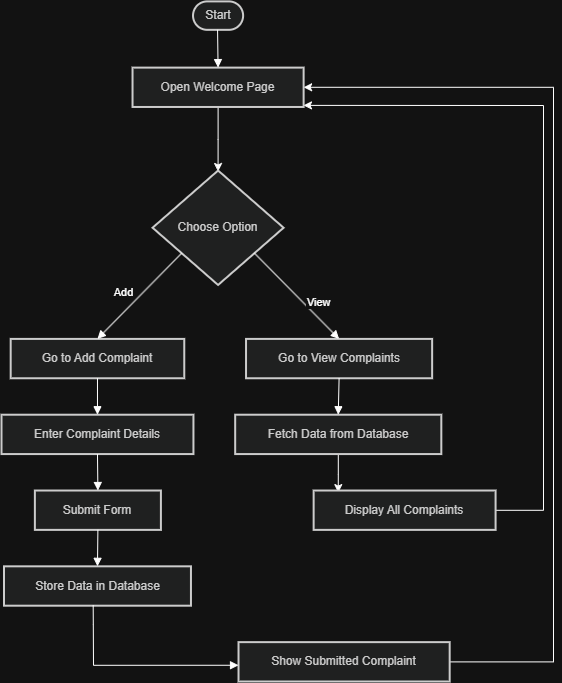

The diagram above was exported from draw.io. Its source (the exported page's mxGraphModel, read from the mxfile embedded in the PNG):
<mxGraphModel dx="2084" dy="1124" grid="1" gridSize="10" guides="1" tooltips="1" connect="1" arrows="1" fold="1" page="1" pageScale="1" pageWidth="850" pageHeight="1100" math="0" shadow="0">
  <root>
    <mxCell id="0" />
    <mxCell id="1" parent="0" />
    <mxCell id="Kz4QY5QHDx0N9yJlqf_l-211" connectable="0" parent="1" style="group" value="" vertex="1">
      <mxGeometry height="680.1" width="555" x="148" y="149.9" as="geometry" />
    </mxCell>
    <mxCell id="Kz4QY5QHDx0N9yJlqf_l-202" connectable="0" parent="Kz4QY5QHDx0N9yJlqf_l-211" style="group" value="" vertex="1">
      <mxGeometry height="651.6719900013886" width="555" y="28.428009998611298" as="geometry" />
    </mxCell>
    <mxCell id="Kz4QY5QHDx0N9yJlqf_l-206" edge="1" parent="Kz4QY5QHDx0N9yJlqf_l-202" source="Kz4QY5QHDx0N9yJlqf_l-180" style="edgeStyle=orthogonalEdgeStyle;rounded=0;orthogonalLoop=1;jettySize=auto;html=1;">
      <mxGeometry relative="1" as="geometry">
        <mxPoint x="216.5748872180452" y="141.66782391334536" as="targetPoint" />
      </mxGeometry>
    </mxCell>
    <mxCell id="Kz4QY5QHDx0N9yJlqf_l-180" parent="Kz4QY5QHDx0N9yJlqf_l-202" style="whiteSpace=wrap;strokeWidth=2;fillColor=light-dark(#eeeeee,#1f2020);strokeColor=light-dark(#999999,#cccccc);fontColor=light-dark(#333333,#cccccc);" value="Open Welcome Page" vertex="1">
      <mxGeometry height="39.36273765109058" width="171.09022556390977" x="131.02977443609024" y="37.77929071186048" as="geometry" />
    </mxCell>
    <mxCell id="Kz4QY5QHDx0N9yJlqf_l-181" parent="Kz4QY5QHDx0N9yJlqf_l-202" style="rhombus;strokeWidth=2;whiteSpace=wrap;fillColor=light-dark(#eeeeee,#1f2020);strokeColor=light-dark(#999999,#cccccc);fontColor=light-dark(#333333,#cccccc);" value="Choose Option" vertex="1">
      <mxGeometry height="114.44351502261523" width="131.0300751879699" x="151.06015037593986" y="140.68534012334226" as="geometry" />
    </mxCell>
    <mxCell id="Kz4QY5QHDx0N9yJlqf_l-182" parent="Kz4QY5QHDx0N9yJlqf_l-202" style="whiteSpace=wrap;strokeWidth=2;fillColor=light-dark(#eeeeee,#1f2020);strokeColor=light-dark(#999999,#cccccc);fontColor=light-dark(#333333,#cccccc);" value="Go to Add Complaint" vertex="1">
      <mxGeometry height="39.36273765109058" width="173.593984962406" x="9.180451127819548" y="309.07038451967423" as="geometry" />
    </mxCell>
    <mxCell id="Kz4QY5QHDx0N9yJlqf_l-183" parent="Kz4QY5QHDx0N9yJlqf_l-202" style="whiteSpace=wrap;strokeWidth=2;fillColor=light-dark(#eeeeee,#1f2020);strokeColor=light-dark(#999999,#cccccc);fontColor=light-dark(#333333,#cccccc);" value="Enter Complaint Details" vertex="1">
      <mxGeometry height="39.36273765109058" width="191.95488721804512" y="384.88010147733013" as="geometry" />
    </mxCell>
    <mxCell id="Kz4QY5QHDx0N9yJlqf_l-184" parent="Kz4QY5QHDx0N9yJlqf_l-202" style="whiteSpace=wrap;strokeWidth=2;fillColor=light-dark(#eeeeee,#1f2020);strokeColor=light-dark(#999999,#cccccc);fontColor=light-dark(#333333,#cccccc);" value="Submit Form" vertex="1">
      <mxGeometry height="39.36273765109058" width="126.02255639097744" x="33.38345864661654" y="460.6898184349861" as="geometry" />
    </mxCell>
    <mxCell id="Kz4QY5QHDx0N9yJlqf_l-185" parent="Kz4QY5QHDx0N9yJlqf_l-202" style="whiteSpace=wrap;strokeWidth=2;fillColor=light-dark(#eeeeee,#1f2020);strokeColor=light-dark(#999999,#cccccc);fontColor=light-dark(#333333,#cccccc);" value="Store Data in Database" vertex="1">
      <mxGeometry height="39.36273765109058" width="186.94736842105263" x="2.5037593984962405" y="536.4995353926421" as="geometry" />
    </mxCell>
    <mxCell id="Kz4QY5QHDx0N9yJlqf_l-204" edge="1" parent="Kz4QY5QHDx0N9yJlqf_l-202" source="Kz4QY5QHDx0N9yJlqf_l-186" style="edgeStyle=orthogonalEdgeStyle;rounded=0;orthogonalLoop=1;jettySize=auto;html=1;entryX=1;entryY=0.5;entryDx=0;entryDy=0;" target="Kz4QY5QHDx0N9yJlqf_l-180">
      <mxGeometry relative="1" as="geometry">
        <Array as="points">
          <mxPoint x="552" y="631.8384946535202" />
          <mxPoint x="552" y="57.61158172476044" />
        </Array>
        <mxPoint x="522" y="54.65225217607579" as="targetPoint" />
      </mxGeometry>
    </mxCell>
    <mxCell id="Kz4QY5QHDx0N9yJlqf_l-186" parent="Kz4QY5QHDx0N9yJlqf_l-202" style="whiteSpace=wrap;strokeWidth=2;fillColor=light-dark(#eeeeee,#1f2020);strokeColor=light-dark(#999999,#cccccc);fontColor=light-dark(#333333,#cccccc);" value="Show Submitted Complaint" vertex="1">
      <mxGeometry height="39.36273765109058" width="211.15037593984962" x="237.02255639097746" y="612.3092523502979" as="geometry" />
    </mxCell>
    <mxCell id="Kz4QY5QHDx0N9yJlqf_l-187" parent="Kz4QY5QHDx0N9yJlqf_l-202" style="whiteSpace=wrap;strokeWidth=2;fillColor=light-dark(#eeeeee,#1f2020);strokeColor=light-dark(#999999,#cccccc);fontColor=light-dark(#333333,#cccccc);" value="Go to View Complaints" vertex="1">
      <mxGeometry height="39.36273765109058" width="186.11278195488723" x="244.53383458646616" y="309.07038451967423" as="geometry" />
    </mxCell>
    <mxCell id="Kz4QY5QHDx0N9yJlqf_l-210" edge="1" parent="Kz4QY5QHDx0N9yJlqf_l-202" source="Kz4QY5QHDx0N9yJlqf_l-188" style="edgeStyle=orthogonalEdgeStyle;rounded=0;orthogonalLoop=1;jettySize=auto;html=1;">
      <mxGeometry relative="1" as="geometry">
        <mxPoint x="336.7556390977444" y="462.781558116928" as="targetPoint" />
      </mxGeometry>
    </mxCell>
    <mxCell id="Kz4QY5QHDx0N9yJlqf_l-188" parent="Kz4QY5QHDx0N9yJlqf_l-202" style="whiteSpace=wrap;strokeWidth=2;fillColor=light-dark(#eeeeee,#1f2020);strokeColor=light-dark(#999999,#cccccc);fontColor=light-dark(#333333,#cccccc);" value="Fetch Data from Database" vertex="1">
      <mxGeometry height="39.36273765109058" width="206.14285714285714" x="233.68421052631578" y="384.88010147733013" as="geometry" />
    </mxCell>
    <mxCell id="Kz4QY5QHDx0N9yJlqf_l-205" edge="1" parent="Kz4QY5QHDx0N9yJlqf_l-202" source="Kz4QY5QHDx0N9yJlqf_l-189" style="edgeStyle=orthogonalEdgeStyle;rounded=0;orthogonalLoop=1;jettySize=auto;html=1;">
      <mxGeometry relative="1" as="geometry">
        <Array as="points">
          <mxPoint x="542" y="480.72614914595187" />
          <mxPoint x="542" y="75.55617275378418" />
        </Array>
        <mxPoint x="302" y="75.55617275378418" as="targetPoint" />
      </mxGeometry>
    </mxCell>
    <mxCell id="Kz4QY5QHDx0N9yJlqf_l-189" parent="Kz4QY5QHDx0N9yJlqf_l-202" style="whiteSpace=wrap;strokeWidth=2;fillColor=light-dark(#eeeeee,#1f2020);strokeColor=light-dark(#999999,#cccccc);fontColor=light-dark(#333333,#cccccc);" value="Display All Complaints" vertex="1">
      <mxGeometry height="39.36273765109058" width="181.93984962406014" x="312.1353383458647" y="460.6898184349861" as="geometry" />
    </mxCell>
    <mxCell id="Kz4QY5QHDx0N9yJlqf_l-192" edge="1" parent="Kz4QY5QHDx0N9yJlqf_l-202" source="Kz4QY5QHDx0N9yJlqf_l-181" style="startArrow=none;endArrow=block;exitX=0;exitY=0.9;entryX=0.5;entryY=0.01;rounded=0;" target="Kz4QY5QHDx0N9yJlqf_l-182" value="Add">
      <mxGeometry relative="1" x="0.122" y="-14" as="geometry">
        <mxPoint as="offset" />
      </mxGeometry>
    </mxCell>
    <mxCell id="Kz4QY5QHDx0N9yJlqf_l-193" edge="1" parent="Kz4QY5QHDx0N9yJlqf_l-202" source="Kz4QY5QHDx0N9yJlqf_l-182" style="curved=1;startArrow=none;endArrow=block;exitX=0.5;exitY=1.01;entryX=0.5;entryY=0.01;rounded=0;" target="Kz4QY5QHDx0N9yJlqf_l-183" value="">
      <mxGeometry relative="1" as="geometry">
        <Array as="points" />
      </mxGeometry>
    </mxCell>
    <mxCell id="Kz4QY5QHDx0N9yJlqf_l-194" edge="1" parent="Kz4QY5QHDx0N9yJlqf_l-202" source="Kz4QY5QHDx0N9yJlqf_l-183" style="curved=1;startArrow=none;endArrow=block;exitX=0.5;exitY=1.01;entryX=0.5;entryY=0.01;rounded=0;" target="Kz4QY5QHDx0N9yJlqf_l-184" value="">
      <mxGeometry relative="1" as="geometry">
        <Array as="points" />
      </mxGeometry>
    </mxCell>
    <mxCell id="Kz4QY5QHDx0N9yJlqf_l-195" edge="1" parent="Kz4QY5QHDx0N9yJlqf_l-202" source="Kz4QY5QHDx0N9yJlqf_l-184" style="curved=1;startArrow=none;endArrow=block;exitX=0.5;exitY=1.01;entryX=0.5;entryY=0.01;rounded=0;" target="Kz4QY5QHDx0N9yJlqf_l-185" value="">
      <mxGeometry relative="1" as="geometry">
        <Array as="points" />
      </mxGeometry>
    </mxCell>
    <mxCell id="Kz4QY5QHDx0N9yJlqf_l-196" edge="1" parent="Kz4QY5QHDx0N9yJlqf_l-202" source="Kz4QY5QHDx0N9yJlqf_l-185" style="startArrow=none;endArrow=block;exitX=0.477;exitY=0.988;entryX=0;entryY=0.1;rounded=0;edgeStyle=orthogonalEdgeStyle;exitDx=0;exitDy=0;exitPerimeter=0;" value="">
      <mxGeometry relative="1" as="geometry">
        <Array as="points">
          <mxPoint x="92" y="595.0048604360504" />
          <mxPoint x="92" y="635.6163032912094" />
        </Array>
        <mxPoint x="95.97744360902243" y="595.0440964015994" as="sourcePoint" />
        <mxPoint x="237.02255639097746" y="635.4273494732737" as="targetPoint" />
      </mxGeometry>
    </mxCell>
    <mxCell id="Kz4QY5QHDx0N9yJlqf_l-198" edge="1" parent="Kz4QY5QHDx0N9yJlqf_l-202" source="Kz4QY5QHDx0N9yJlqf_l-181" style="startArrow=none;endArrow=block;exitX=1;exitY=0.9;entryX=0.5;entryY=0.01;rounded=0;" target="Kz4QY5QHDx0N9yJlqf_l-187" value="View">
      <mxGeometry relative="1" x="0.3422" y="12" as="geometry">
        <mxPoint as="offset" />
      </mxGeometry>
    </mxCell>
    <mxCell id="Kz4QY5QHDx0N9yJlqf_l-199" edge="1" parent="Kz4QY5QHDx0N9yJlqf_l-202" source="Kz4QY5QHDx0N9yJlqf_l-187" style="curved=1;startArrow=none;endArrow=block;exitX=0.5;exitY=1.01;entryX=0.5;entryY=0.01;rounded=0;" target="Kz4QY5QHDx0N9yJlqf_l-188" value="">
      <mxGeometry relative="1" as="geometry">
        <Array as="points" />
      </mxGeometry>
    </mxCell>
    <mxCell id="Kz4QY5QHDx0N9yJlqf_l-179" parent="Kz4QY5QHDx0N9yJlqf_l-211" style="rounded=1;whiteSpace=wrap;arcSize=50;strokeWidth=2;fillColor=light-dark(#eeeeee,#1f2020);strokeColor=light-dark(#999999,#cccccc);fontColor=light-dark(#333333,#cccccc);" value="Start" vertex="1">
      <mxGeometry height="28.428643859120978" width="50.07518796992481" x="191.53458646616536" as="geometry" />
    </mxCell>
    <mxCell id="Kz4QY5QHDx0N9yJlqf_l-190" edge="1" parent="Kz4QY5QHDx0N9yJlqf_l-211" source="Kz4QY5QHDx0N9yJlqf_l-179" style="curved=1;startArrow=none;endArrow=block;exitX=0.49;exitY=1;entryX=0.5;entryY=0;rounded=0;" target="Kz4QY5QHDx0N9yJlqf_l-180" value="">
      <mxGeometry relative="1" as="geometry">
        <Array as="points" />
      </mxGeometry>
    </mxCell>
  </root>
</mxGraphModel>